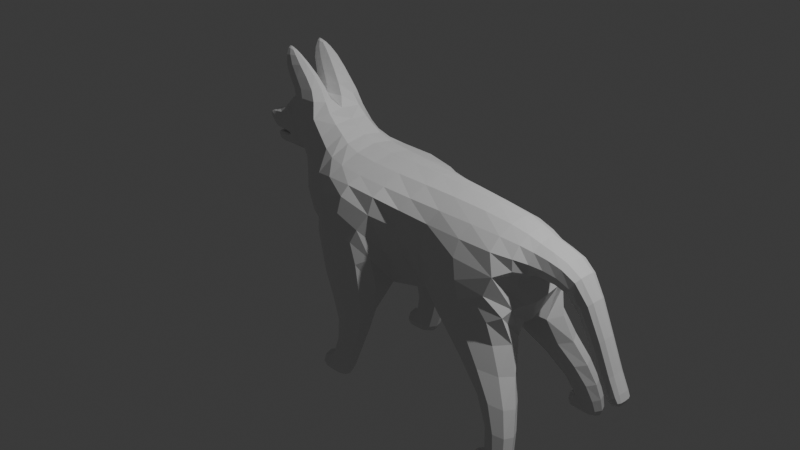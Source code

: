 # Source: dog.blend  (saved by Blender 4.3.34; exported with 4.5.12 LTS)
import bpy
from mathutils import Matrix  # noqa: F401  (used for matrix-valued properties, if any)

bpy.ops.wm.read_factory_settings(use_empty=True)
scene = bpy.context.scene
scene.name = 'Scene'

# ---- collections
col_collection = bpy.data.collections.new('Collection'); scene.collection.children.link(col_collection)

# ---- materials (node trees are filled in below, after node groups)
mat_material = bpy.data.materials.new('Material')
mat_material.alpha_threshold = 0.0
mat_material.roughness = 0.5
mat_material.line_color = (0.0, 0.0, 0.0, 1.0)

# ---- material node trees
mat_material.use_nodes = True; mat_material.node_tree.nodes.clear()
_N = mat_material.node_tree.nodes; _L = mat_material.node_tree.links
n0 = _N.new('ShaderNodeOutputMaterial'); n0.name = 'Material Output'; n0.location = (300, 300)
n1 = _N.new('ShaderNodeBsdfPrincipled'); n1.name = 'Principled BSDF'; n1.location = (10, 300)
n1.inputs[3].default_value = 1.45
_L.new(n1.outputs[0], n0.inputs[0])
n0.is_active_output = True

# ---- world
world_world = bpy.data.worlds.new('World'); scene.world = world_world
world_world.use_nodes = True; world_world.node_tree.nodes.clear()
_N = world_world.node_tree.nodes; _L = world_world.node_tree.links
n0 = _N.new('ShaderNodeOutputWorld'); n0.name = 'World Output'; n0.location = (300, 300)
n1 = _N.new('ShaderNodeBackground'); n1.name = 'Background'; n1.location = (10, 300)
n1.inputs[0].default_value = (0.05088, 0.05088, 0.05088, 1.0)
_L.new(n1.outputs[0], n0.inputs[0])
n0.is_active_output = True
world_world.color = (0.05088, 0.05088, 0.05088)
world_world.sun_shadow_jitter_overblur = 0.0

# ---- cameras
cam_camera = bpy.data.cameras.new('Camera')
cam_camera.clip_end = 100.0
cam_camera.ortho_scale = 7.314

# ---- lights
light_light = bpy.data.lights.new('Light', 'POINT')
light_light.energy = 1000.0
light_light.shadow_soft_size = 0.1

# ---- meshes
me_cube = bpy.data.meshes.new('Cube')
me_cube.from_pydata([(0.227, -0.458, 0.5191), (0.2183, -0.172, -0.631), (-0.4417, -0.4862, 0.5774), (-0.7251, -0.3555, -0.4205), (0.8577, -0.3556, 0.494), (0.6146, -0.1738, -0.5187), (1.673, -0.2722, 0.5158), (1.939, -0.05942, -0.4959), (-0.855, -0.4391, -0.1341), (-0.6133, -0.4246, 0.7139), (-0.5, 0.0, -0.6607), (0.227, 0.0, 0.768), (-0.4535, 0.0, 0.7642), (0.5, 0.0, -0.5), (0.9832, 0.0, 0.7734), (1.318, 0.0, -0.5), (1.735, 0.0, 0.6475), (1.995, 0.0, -0.5), (-0.8757, 0.0, -0.186), (-0.5668, 0.0, 0.9002), (-0.5035, -0.6891, 0.4972), (0.2235, -0.6891, 0.4972), (0.6066, -0.398, 0.1991), (1.74, -0.6321, 0.2865), (-1.085, -0.4431, 0.02667), (-1.085, 0.0, 0.02667), (1.735, 0.0, 0.04381), (-1.147, -0.286, 0.361), (-0.8347, -0.4232, 0.9925), (-0.8057, 0.0, 0.9023), (-1.147, 0.0, 0.361), (1.037, -0.6661, -0.1881), (1.037, -0.6661, -0.3989), (1.808, -0.5045, -0.1218), (1.808, -0.5045, -0.4591), (0.227, -0.7322, 0.07392), (0.2183, -0.7322, -0.631), (-0.5, -0.7322, -0.5), (-0.5, -0.7322, 0.07392), (-0.2543, -0.4358, -0.9695), (0.1758, -0.4358, -0.9695), (-0.1538, -0.7322, -0.9695), (0.2763, -0.7322, -0.9695), (2.127, -0.3818, -1.019), (1.673, -0.3517, -0.999), (2.151, -0.693, -1.014), (1.768, -0.693, -0.9298), (-0.2949, -0.5, -1.455), (-0.01078, -0.5, -1.455), (-0.2949, -0.7322, -1.455), (-0.01078, -0.7322, -1.455), (2.194, -0.5525, -1.461), (1.93, -0.5525, -1.461), (2.205, -0.8045, -1.461), (1.941, -0.8045, -1.461), (-0.2949, -0.5, -1.674), (-0.1113, -0.5, -1.674), (-0.2949, -0.7322, -1.674), (-0.01078, -0.7322, -1.674), (2.205, -0.6115, -1.68), (1.941, -0.6115, -1.68), (2.205, -0.8045, -1.68), (1.941, -0.8045, -1.68), (-0.3606, -0.7322, -1.455), (-0.3606, -0.5, -1.455), (-0.3606, -0.7322, -1.674), (-0.3606, -0.5, -1.674), (1.854, -0.6115, -1.461), (1.854, -0.8045, -1.461), (1.854, -0.6115, -1.68), (1.854, -0.8045, -1.68), (1.884, 0.0, 0.5084), (1.902, -0.1968, 0.4461), (1.884, -0.2494, 0.1533), (1.884, 0.0, 0.1533), (2.246, 0.0, 0.424), (2.246, -0.2185, 0.424), (2.148, -0.2185, 0.1659), (2.148, 0.0, 0.1659), (2.489, 0.0, 0.2126), (2.489, -0.1223, 0.2126), (2.348, -0.1223, 0.06073), (2.348, 0.0, 0.06073), (2.818, 0.0, -0.6194), (2.818, -0.1157, -0.6194), (2.677, -0.1157, -0.7713), (2.677, 0.0, -0.7713), (-1.254, -0.286, 0.4735), (-1.392, -0.252, 1.05), (-1.392, 0.0, 1.016), (-1.227, 0.0, 0.3491), (-1.477, -0.2125, 0.5273), (-1.532, -0.1026, 0.8995), (-1.493, 0.0, 0.9429), (-1.425, 0.0, 0.5203), (2.909, 0.0, -0.7593), (2.909, -0.1189, -0.7593), (2.838, -0.1189, -0.8243), (2.838, 0.0, -0.8243), (-0.9149, -0.286, 1.173), (-0.9149, -0.04829, 1.173), (-1.303, -0.31, 1.1), (-1.303, -0.01026, 1.1), (-1.152, -0.286, 1.421), (-1.152, -0.1247, 1.421), (-1.504, -0.286, 1.363), (-1.504, -0.07525, 1.363), (-1.353, -0.2082, 1.528), (-1.353, -0.1756, 1.528), (-1.471, -0.2082, 1.569), (-1.471, -0.1756, 1.569), (-0.4277, -0.7322, -1.455), (-0.4277, -0.5, -1.455), (-0.4277, -0.7322, -1.674), (-0.4277, -0.5, -1.674), (1.781, -0.6115, -1.461), (1.781, -0.8045, -1.461), (1.781, -0.6115, -1.68), (1.781, -0.8045, -1.68), (-1.62, -0.151, 0.5704), (-1.739, -0.09463, 0.7073), (-1.75, 0.0, 0.7483), (-1.33, -0.1931, 0.4169), (-1.33, 0.0, 0.4169), (-1.549, -0.1675, 0.4005), (-1.545, 0.0, 0.3893), (-1.634, -0.1269, 0.449), (-1.466, -0.143, 0.5063), (-1.603, -0.1269, 0.3664), (-1.597, 0.0, 0.3772), (-1.854, -0.08525, 0.3968), (-1.854, 0.0, 0.3968), (-1.838, -0.08525, 0.3518), (-1.838, 0.0, 0.3518), (-1.918, -0.0989, 0.527), (-1.958, -0.0989, 0.5443), (-1.967, 0.0, 0.5669), (-1.918, 0.0, 0.527), (-1.5, -0.143, 0.5168), (-1.465, 0.0, 0.524), (-1.659, -0.1852, 0.5165), (-1.639, 0.0, 0.4908), (-1.883, -0.08427, 0.4556), (-1.875, 0.0, 0.4561), (-1.465, 0.0, 0.5264), (-1.619, -0.151, 0.5305), (-1.619, 0.0, 0.5305), (-1.852, -0.1127, 0.4905), (-1.852, 0.0, 0.4905), (-1.917, -0.1276, 0.6716), (-1.917, 0.0, 0.6716), (-1.983, -0.1123, 0.6546), (-1.983, 0.0, 0.6546), (-1.208, -0.2268, 0.9952), (-1.261, -0.01038, 1.023), (-1.122, -0.2418, 1.07), (-1.17, -0.06889, 1.096), (-1.32, -0.286, 1.348), (-1.32, -0.1161, 1.326), (-1.287, -0.2082, 1.473), (-1.287, -0.1801, 1.451), (-1.057, -0.2339, 1.104), (-1.057, -0.08463, 1.104), (-1.258, -0.2487, 1.314), (-1.258, -0.1072, 1.324), (-1.225, -0.2076, 1.377), (-1.225, -0.1943, 1.388), (-1.341, -0.2772, 0.7692), (-1.407, -0.2631, 0.9452), (-1.486, -0.183, 0.7414), (-1.508, -0.1493, 0.8725), (-1.41, -0.28, 0.7927), (-1.428, -0.2907, 0.9247), (-1.492, -0.2168, 0.7664), (-1.514, -0.2227, 0.87)], [], [(11, 12, 2, 0), (21, 0, 2, 20), (10, 13, 1, 3), (21, 1, 5, 22), (14, 4, 6, 16), (11, 0, 4, 14), (16, 6, 72, 71), (7, 23, 33, 34), (20, 2, 9, 24), (10, 3, 8, 18), (2, 12, 19, 9), (5, 15, 17, 7), (1, 13, 15, 5), (8, 24, 25, 18), (3, 20, 24, 8), (4, 22, 23, 6), (17, 26, 23, 7), (0, 21, 22, 4), (3, 1, 40, 39), (9, 28, 27, 24), (30, 27, 87, 90), (25, 24, 27, 30), (19, 29, 28, 9), (31, 32, 34, 33), (22, 5, 32, 31), (34, 32, 46, 45), (23, 22, 31, 33), (36, 35, 38, 37), (21, 20, 38, 35), (1, 21, 35, 36), (20, 3, 37, 38), (44, 43, 51, 52), (37, 3, 39, 41), (36, 37, 41, 42), (1, 36, 42, 40), (43, 45, 53, 51), (7, 34, 45, 43), (5, 7, 43, 44), (32, 5, 44, 46), (57, 49, 63, 65), (53, 54, 62, 61), (40, 42, 50, 48), (46, 44, 52, 54), (39, 40, 48, 47), (45, 46, 54, 53), (41, 39, 47, 49), (42, 41, 49, 50), (55, 56, 58, 57), (60, 59, 61, 62), (50, 49, 57, 58), (51, 53, 61, 59), (52, 51, 59, 60), (48, 50, 58, 56), (47, 48, 56, 55), (62, 54, 68, 70), (64, 66, 114, 112), (49, 47, 64, 63), (55, 57, 65, 66), (47, 55, 66, 64), (70, 68, 116, 118), (54, 52, 67, 68), (60, 62, 70, 69), (52, 60, 69, 67), (73, 74, 78, 77), (6, 23, 73, 72), (23, 26, 74, 73), (77, 78, 82, 81), (72, 73, 77, 76), (71, 72, 76, 75), (79, 80, 84, 83), (76, 77, 81, 80), (75, 76, 80, 79), (83, 84, 96, 95), (81, 82, 86, 85), (80, 81, 85, 84), (91, 94, 139, 138), (88, 101, 155, 153), (27, 28, 88, 87), (91, 119, 145, 127), (88, 89, 93, 92), (88, 92, 170, 168), (98, 95, 96, 97), (85, 86, 98, 97), (84, 85, 97, 96), (99, 100, 104, 103), (88, 28, 99, 101), (28, 29, 100, 99), (105, 103, 107, 109), (101, 99, 103, 105), (109, 110, 160, 159), (107, 108, 110, 109), (110, 106, 158, 160), (103, 104, 108, 107), (100, 102, 106, 104), (110, 108, 104, 106), (102, 100, 29, 89), (111, 112, 114, 113), (63, 64, 112, 111), (65, 63, 111, 113), (66, 65, 113, 114), (116, 115, 117, 118), (68, 67, 115, 116), (67, 69, 117, 115), (69, 70, 118, 117), (119, 120, 135, 134), (92, 93, 121, 120), (91, 92, 120, 119), (123, 122, 124, 125), (90, 87, 122, 123), (87, 91, 124, 122), (128, 126, 130, 132), (124, 91, 126, 128), (125, 124, 128, 129), (130, 131, 133, 132), (129, 128, 132, 133), (130, 126, 140, 142), (134, 135, 136, 137), (94, 91, 127, 144), (135, 120, 149, 151), (138, 139, 141, 140), (140, 141, 143, 142), (126, 91, 138, 140), (131, 130, 142, 143), (144, 127, 145, 146), (146, 145, 147, 148), (119, 134, 147, 145), (134, 137, 148, 147), (149, 150, 152, 151), (136, 135, 151, 152), (120, 121, 150, 149), (154, 153, 155, 156), (160, 158, 164, 166), (158, 156, 162, 164), (106, 102, 156, 158), (105, 109, 159, 157), (102, 89, 154, 156), (89, 88, 153, 154), (101, 105, 157, 155), (162, 161, 163, 164), (164, 163, 165, 166), (159, 160, 166, 165), (155, 157, 163, 161), (156, 155, 161, 162), (157, 159, 165, 163), (167, 168, 172, 171), (87, 88, 168, 167), (92, 91, 169, 170), (91, 87, 167, 169), (171, 172, 174, 173), (168, 170, 174, 172), (170, 169, 173, 174), (169, 167, 171, 173)])
_uv = me_cube.uv_layers.new(name='UVMap')
_uv.uv.foreach_set('vector', [0.625, 0.625, 0.875, 0.625, 0.875, 0.75, 0.625, 0.75, 0.5185, 0.75, 0.625, 0.75, 0.625, 1.0, 0.5185, 1.0, 0.125, 0.625, 0.375, 0.625, 0.375, 0.75, 0.125, 0.75, 0.5185, 0.75, 0.375, 0.75, 0.375, 0.75, 0.5185, 0.75, 0.625, 0.625, 0.625, 0.75, 0.625, 0.75, 0.625, 0.625, 0.625, 0.625, 0.625, 0.75, 0.625, 0.75, 0.625, 0.625, 0.625, 0.625, 0.625, 0.75, 0.625, 0.75, 0.625, 0.625, 0.375, 0.75, 0.5185, 0.75, 0.5185, 0.75, 0.375, 0.75, 0.5185, 1.0, 0.625, 1.0, 0.625, 1.0, 0.5185, 1.0, 0.125, 0.625, 0.125, 0.75, 0.125, 0.75, 0.125, 0.625, 0.875, 0.75, 0.875, 0.625, 0.875, 0.625, 0.875, 0.75, 0.375, 0.75, 0.375, 0.625, 0.375, 0.625, 0.375, 0.75, 0.375, 0.75, 0.375, 0.625, 0.375, 0.625, 0.375, 0.75, 0.375, 0.0, 0.5185, 0.0, 0.5185, 0.125, 0.375, 0.125, 0.375, 1.0, 0.5185, 1.0, 0.5185, 1.0, 0.375, 1.0, 0.625, 0.75, 0.5185, 0.75, 0.5185, 0.75, 0.625, 0.75, 0.375, 0.625, 0.5185, 0.625, 0.5185, 0.75, 0.375, 0.75, 0.625, 0.75, 0.5185, 0.75, 0.5185, 0.75, 0.625, 0.75, 0.125, 0.75, 0.375, 0.75, 0.375, 0.75, 0.125, 0.75, 0.625, 1.0, 0.625, 1.0, 0.5185, 1.0, 0.5185, 1.0, 0.5185, 0.125, 0.5185, 0.0, 0.5185, 0.0, 0.5185, 0.125, 0.5185, 0.125, 0.5185, 0.0, 0.5185, 0.0, 0.5185, 0.125, 0.875, 0.625, 0.875, 0.625, 0.875, 0.75, 0.875, 0.75, 0.5185, 0.75, 0.375, 0.75, 0.375, 0.75, 0.5185, 0.75, 0.5185, 0.75, 0.375, 0.75, 0.375, 0.75, 0.5185, 0.75, 0.375, 0.75, 0.375, 0.75, 0.375, 0.75, 0.375, 0.75, 0.5185, 0.75, 0.5185, 0.75, 0.5185, 0.75, 0.5185, 0.75, 0.375, 0.75, 0.5185, 0.75, 0.5185, 1.0, 0.375, 1.0, 0.5185, 0.75, 0.5185, 1.0, 0.5185, 1.0, 0.5185, 0.75, 0.375, 0.75, 0.5185, 0.75, 0.5185, 0.75, 0.375, 0.75, 0.5185, 1.0, 0.375, 1.0, 0.375, 1.0, 0.5185, 1.0, 0.375, 0.75, 0.375, 0.75, 0.375, 0.75, 0.375, 0.75, 0.375, 1.0, 0.375, 1.0, 0.375, 1.0, 0.375, 1.0, 0.375, 0.75, 0.375, 1.0, 0.375, 1.0, 0.375, 0.75, 0.375, 0.75, 0.375, 0.75, 0.375, 0.75, 0.375, 0.75, 0.375, 0.75, 0.375, 0.75, 0.375, 0.75, 0.375, 0.75, 0.375, 0.75, 0.375, 0.75, 0.375, 0.75, 0.375, 0.75, 0.375, 0.75, 0.375, 0.75, 0.375, 0.75, 0.375, 0.75, 0.375, 0.75, 0.375, 0.75, 0.375, 0.75, 0.375, 0.75, 0.375, 1.0, 0.375, 1.0, 0.375, 1.0, 0.375, 1.0, 0.375, 0.75, 0.375, 0.75, 0.375, 0.75, 0.375, 0.75, 0.375, 0.75, 0.375, 0.75, 0.375, 0.75, 0.375, 0.75, 0.375, 0.75, 0.375, 0.75, 0.375, 0.75, 0.375, 0.75, 0.125, 0.75, 0.375, 0.75, 0.375, 0.75, 0.125, 0.75, 0.375, 0.75, 0.375, 0.75, 0.375, 0.75, 0.375, 0.75, 0.375, 1.0, 0.375, 1.0, 0.375, 1.0, 0.375, 1.0, 0.375, 0.75, 0.375, 1.0, 0.375, 1.0, 0.375, 0.75, 0.125, 0.75, 0.375, 0.75, 0.375, 0.75, 0.125, 0.75, 0.375, 0.75, 0.375, 0.75, 0.375, 0.75, 0.375, 0.75, 0.375, 0.75, 0.375, 1.0, 0.375, 1.0, 0.375, 0.75, 0.375, 0.75, 0.375, 0.75, 0.375, 0.75, 0.375, 0.75, 0.375, 0.75, 0.375, 0.75, 0.375, 0.75, 0.375, 0.75, 0.375, 0.75, 0.375, 0.75, 0.375, 0.75, 0.375, 0.75, 0.125, 0.75, 0.375, 0.75, 0.375, 0.75, 0.125, 0.75, 0.375, 0.75, 0.375, 0.75, 0.375, 0.75, 0.375, 0.75, 0.125, 0.75, 0.125, 0.75, 0.125, 0.75, 0.125, 0.75, 0.375, 1.0, 0.375, 1.0, 0.375, 1.0, 0.375, 1.0, 0.125, 0.75, 0.125, 0.75, 0.125, 0.75, 0.125, 0.75, 0.125, 0.75, 0.125, 0.75, 0.125, 0.75, 0.125, 0.75, 0.375, 0.75, 0.375, 0.75, 0.375, 0.75, 0.375, 0.75, 0.375, 0.75, 0.375, 0.75, 0.375, 0.75, 0.375, 0.75, 0.375, 0.75, 0.375, 0.75, 0.375, 0.75, 0.375, 0.75, 0.375, 0.75, 0.375, 0.75, 0.375, 0.75, 0.375, 0.75, 0.5185, 0.75, 0.5185, 0.625, 0.5185, 0.625, 0.5185, 0.75, 0.625, 0.75, 0.5185, 0.75, 0.5185, 0.75, 0.625, 0.75, 0.5185, 0.75, 0.5185, 0.625, 0.5185, 0.625, 0.5185, 0.75, 0.5185, 0.75, 0.5185, 0.625, 0.5185, 0.625, 0.5185, 0.75, 0.625, 0.75, 0.5185, 0.75, 0.5185, 0.75, 0.625, 0.75, 0.625, 0.625, 0.625, 0.75, 0.625, 0.75, 0.625, 0.625, 0.625, 0.625, 0.625, 0.75, 0.625, 0.75, 0.625, 0.625, 0.625, 0.75, 0.5185, 0.75, 0.5185, 0.75, 0.625, 0.75, 0.625, 0.625, 0.625, 0.75, 0.625, 0.75, 0.625, 0.625, 0.625, 0.625, 0.625, 0.75, 0.625, 0.75, 0.625, 0.625, 0.5185, 0.75, 0.5185, 0.625, 0.5185, 0.625, 0.5185, 0.75, 0.625, 0.75, 0.5185, 0.75, 0.5185, 0.75, 0.625, 0.75, 0.5185, 0.0, 0.5185, 0.125, 0.5185, 0.125, 0.5185, 0.0, 0.625, 1.0, 0.625, 1.0, 0.625, 1.0, 0.625, 1.0, 0.5185, 1.0, 0.625, 1.0, 0.625, 1.0, 0.5185, 1.0, 0.5185, 1.0, 0.5185, 1.0, 0.5185, 1.0, 0.5185, 1.0, 0.875, 0.75, 0.875, 0.625, 0.875, 0.625, 0.875, 0.75, 0.875, 0.75, 0.875, 0.75, 0.875, 0.75, 0.875, 0.75, 0.5185, 0.625, 0.625, 0.625, 0.625, 0.75, 0.5185, 0.75, 0.5185, 0.75, 0.5185, 0.625, 0.5185, 0.625, 0.5185, 0.75, 0.625, 0.75, 0.5185, 0.75, 0.5185, 0.75, 0.625, 0.75, 0.875, 0.75, 0.875, 0.625, 0.875, 0.625, 0.875, 0.75, 0.625, 1.0, 0.625, 1.0, 0.625, 1.0, 0.625, 1.0, 0.875, 0.75, 0.875, 0.625, 0.875, 0.625, 0.875, 0.75, 0.625, 1.0, 0.625, 1.0, 0.625, 1.0, 0.625, 1.0, 0.625, 1.0, 0.625, 1.0, 0.625, 1.0, 0.625, 1.0, 0.875, 0.75, 0.875, 0.625, 0.875, 0.625, 0.875, 0.75, 0.875, 0.75, 0.875, 0.625, 0.875, 0.625, 0.875, 0.75, 0.875, 0.625, 0.875, 0.625, 0.875, 0.625, 0.875, 0.625, 0.875, 0.75, 0.875, 0.625, 0.875, 0.625, 0.875, 0.75, 0.875, 0.625, 0.875, 0.625, 0.875, 0.625, 0.875, 0.625, 0.875, 0.625, 0.875, 0.625, 0.875, 0.625, 0.875, 0.625, 0.875, 0.625, 0.875, 0.625, 0.875, 0.625, 0.875, 0.625, 0.375, 1.0, 0.375, 1.0, 0.375, 1.0, 0.375, 1.0, 0.375, 1.0, 0.375, 1.0, 0.375, 1.0, 0.375, 1.0, 0.375, 1.0, 0.375, 1.0, 0.375, 1.0, 0.375, 1.0, 0.125, 0.75, 0.125, 0.75, 0.125, 0.75, 0.125, 0.75, 0.375, 0.75, 0.375, 0.75, 0.375, 0.75, 0.375, 0.75, 0.375, 0.75, 0.375, 0.75, 0.375, 0.75, 0.375, 0.75, 0.375, 0.75, 0.375, 0.75, 0.375, 0.75, 0.375, 0.75, 0.375, 0.75, 0.375, 0.75, 0.375, 0.75, 0.375, 0.75, 0.5185, 1.0, 0.625, 1.0, 0.625, 1.0, 0.5185, 1.0, 0.875, 0.75, 0.875, 0.625, 0.875, 0.625, 0.875, 0.75, 0.5185, 1.0, 0.625, 1.0, 0.625, 1.0, 0.5185, 1.0, 0.5185, 0.125, 0.5185, 0.0, 0.5185, 0.0, 0.5185, 0.125, 0.5185, 0.125, 0.5185, 0.0, 0.5185, 0.0, 0.5185, 0.125, 0.5185, 1.0, 0.5185, 1.0, 0.5185, 1.0, 0.5185, 1.0, 0.5185, 1.0, 0.5185, 1.0, 0.5185, 1.0, 0.5185, 1.0, 0.5185, 1.0, 0.5185, 1.0, 0.5185, 1.0, 0.5185, 1.0, 0.5185, 0.125, 0.5185, 0.0, 0.5185, 0.0, 0.5185, 0.125, 0.5185, 0.0, 0.5185, 0.125, 0.5185, 0.125, 0.5185, 0.0, 0.5185, 0.125, 0.5185, 0.0, 0.5185, 0.0, 0.5185, 0.125, 0.5185, 1.0, 0.5185, 1.0, 0.5185, 1.0, 0.5185, 1.0, 0.5185, 0.0, 0.625, 0.0, 0.625, 0.125, 0.5185, 0.125, 0.5185, 0.125, 0.5185, 0.0, 0.5185, 0.0, 0.5185, 0.125, 0.625, 1.0, 0.625, 1.0, 0.625, 1.0, 0.625, 1.0, 0.5185, 0.0, 0.5185, 0.125, 0.5185, 0.125, 0.5185, 0.0, 0.5185, 0.0, 0.5185, 0.125, 0.5185, 0.125, 0.5185, 0.0, 0.5185, 1.0, 0.5185, 1.0, 0.5185, 1.0, 0.5185, 1.0, 0.5185, 0.125, 0.5185, 0.0, 0.5185, 0.0, 0.5185, 0.125, 0.5185, 0.125, 0.5185, 0.0, 0.5185, 0.0, 0.5185, 0.125, 0.5185, 0.125, 0.5185, 0.0, 0.5185, 0.0, 0.5185, 0.125, 0.5185, 1.0, 0.5185, 1.0, 0.5185, 1.0, 0.5185, 1.0, 0.5185, 0.0, 0.5185, 0.125, 0.5185, 0.125, 0.5185, 0.0, 0.875, 0.75, 0.875, 0.625, 0.875, 0.625, 0.875, 0.75, 0.625, 0.125, 0.625, 0.0, 0.625, 0.0, 0.625, 0.125, 0.875, 0.75, 0.875, 0.625, 0.875, 0.625, 0.875, 0.75, 0.875, 0.625, 0.875, 0.75, 0.875, 0.75, 0.875, 0.625, 0.875, 0.625, 0.875, 0.625, 0.875, 0.625, 0.875, 0.625, 0.875, 0.625, 0.875, 0.625, 0.875, 0.625, 0.875, 0.625, 0.875, 0.625, 0.875, 0.625, 0.875, 0.625, 0.875, 0.625, 0.625, 1.0, 0.625, 1.0, 0.625, 1.0, 0.625, 1.0, 0.875, 0.625, 0.875, 0.625, 0.875, 0.625, 0.875, 0.625, 0.875, 0.625, 0.875, 0.75, 0.875, 0.75, 0.875, 0.625, 0.625, 1.0, 0.625, 1.0, 0.625, 1.0, 0.625, 1.0, 0.875, 0.625, 0.875, 0.75, 0.875, 0.75, 0.875, 0.625, 0.875, 0.625, 0.875, 0.75, 0.875, 0.75, 0.875, 0.625, 0.875, 0.75, 0.875, 0.625, 0.875, 0.625, 0.875, 0.75, 0.625, 1.0, 0.625, 1.0, 0.625, 1.0, 0.625, 1.0, 0.875, 0.625, 0.875, 0.75, 0.875, 0.75, 0.875, 0.625, 0.625, 1.0, 0.625, 1.0, 0.625, 1.0, 0.625, 1.0, 0.5185, 1.0, 0.625, 1.0, 0.625, 1.0, 0.5185, 1.0, 0.5185, 1.0, 0.625, 1.0, 0.625, 1.0, 0.5185, 1.0, 0.625, 1.0, 0.5185, 1.0, 0.5185, 1.0, 0.625, 1.0, 0.5185, 1.0, 0.5185, 1.0, 0.5185, 1.0, 0.5185, 1.0, 0.5185, 1.0, 0.625, 1.0, 0.625, 1.0, 0.5185, 1.0, 0.875, 0.75, 0.875, 0.75, 0.875, 0.75, 0.875, 0.75, 0.625, 1.0, 0.5185, 1.0, 0.5185, 1.0, 0.625, 1.0, 0.5185, 1.0, 0.5185, 1.0, 0.5185, 1.0, 0.5185, 1.0])
me_cube.materials.append(mat_material)
me_cube.use_mirror_vertex_groups = False
me_cube.update()

# ---- objects
ob_cube = bpy.data.objects.new('Cube', me_cube)
ob_light = bpy.data.objects.new('Light', light_light)
ob_camera = bpy.data.objects.new('Camera', cam_camera)

# ---- transforms, parenting, visibility, modifiers, constraints
ob_cube.location = (0.0, 0.0, 0.0)
ob_cube.lock_rotations_4d = False
ob_cube.empty_display_type = 'ARROWS'
ob_cube.lineart.crease_threshold = 0.0
_m = ob_cube.modifiers.new('Mirror', 'MIRROR')
_m.use_axis = (False, True, False)
_m.use_clip = True
_m = ob_cube.modifiers.new('Subdivision', 'SUBSURF')
_m.levels = 4
_m.render_levels = 1
ob_light.location = (4.076, 1.005, 5.904)
ob_light.rotation_euler = (0.6503, 0.05522, 1.866)
ob_light.lock_rotations_4d = False
ob_light.empty_display_type = 'ARROWS'
ob_light.color = (0.0, 0.0, 0.0, 0.0)
ob_light.lineart.crease_threshold = 0.0
ob_camera.location = (7.359, -6.926, 4.958)
ob_camera.rotation_euler = (1.109, 0.0, 0.8149)
ob_camera.lock_rotations_4d = False
ob_camera.empty_display_type = 'ARROWS'
ob_camera.color = (0.0, 0.0, 0.0, 0.0)
ob_camera.display_type = 'WIRE'
ob_camera.lineart.crease_threshold = 0.0

# ---- collection membership
col_collection.objects.link(ob_cube)
col_collection.objects.link(ob_light)
col_collection.objects.link(ob_camera)

# ---- scene / render settings (as saved in the file)
scene.camera = ob_camera
scene.frame_start = 1; scene.frame_end = 250; scene.frame_set(1)
scene.render.engine = 'BLENDER_EEVEE_NEXT'
bpy.context.view_layer.update()
